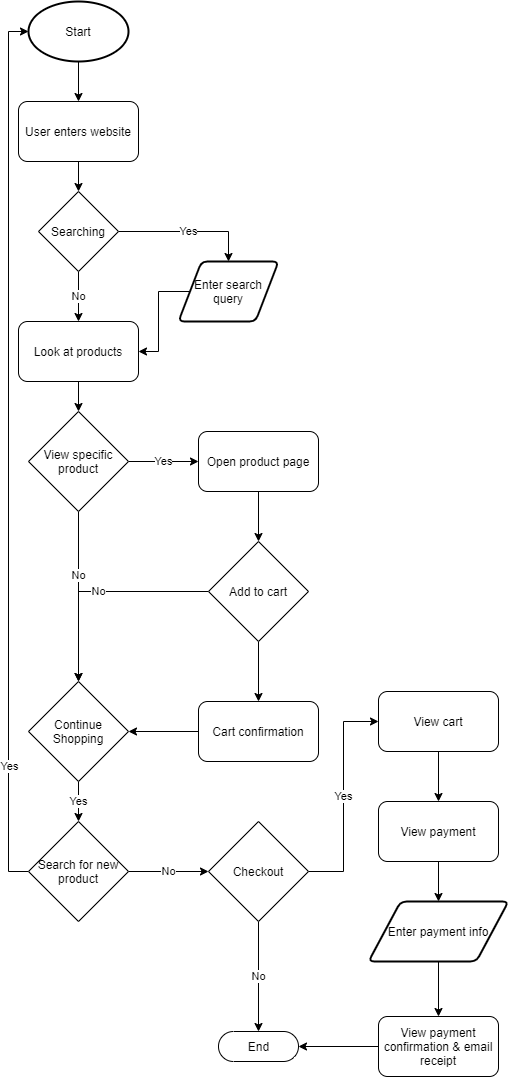

The diagram above was exported from draw.io. Its source (the exported page's mxGraphModel, read from the mxfile embedded in the PNG):
<mxGraphModel dx="1118" dy="581" grid="1" gridSize="10" guides="1" tooltips="1" connect="1" arrows="1" fold="1" page="1" pageScale="1" pageWidth="850" pageHeight="1100" math="0" shadow="0">
  <root>
    <mxCell id="0" />
    <mxCell id="1" parent="0" />
    <mxCell id="8" value="" style="edgeStyle=orthogonalEdgeStyle;rounded=0;orthogonalLoop=1;jettySize=auto;html=1;" edge="1" parent="1" source="2" target="3">
      <mxGeometry relative="1" as="geometry" />
    </mxCell>
    <mxCell id="2" value="Start" style="strokeWidth=2;html=1;shape=mxgraph.flowchart.start_1;whiteSpace=wrap;" vertex="1" parent="1">
      <mxGeometry x="50" y="10" width="100" height="60" as="geometry" />
    </mxCell>
    <mxCell id="9" value="" style="edgeStyle=orthogonalEdgeStyle;rounded=0;orthogonalLoop=1;jettySize=auto;html=1;" edge="1" parent="1" source="3" target="4">
      <mxGeometry relative="1" as="geometry" />
    </mxCell>
    <mxCell id="3" value="User enters website" style="rounded=1;whiteSpace=wrap;html=1;" vertex="1" parent="1">
      <mxGeometry x="40" y="110" width="120" height="60" as="geometry" />
    </mxCell>
    <mxCell id="10" value="Yes" style="edgeStyle=orthogonalEdgeStyle;rounded=0;orthogonalLoop=1;jettySize=auto;html=1;entryX=0.5;entryY=0;entryDx=0;entryDy=0;" edge="1" parent="1" source="4" target="6">
      <mxGeometry relative="1" as="geometry" />
    </mxCell>
    <mxCell id="11" value="No" style="edgeStyle=orthogonalEdgeStyle;rounded=0;orthogonalLoop=1;jettySize=auto;html=1;" edge="1" parent="1" source="4" target="7">
      <mxGeometry relative="1" as="geometry" />
    </mxCell>
    <mxCell id="4" value="Searching" style="rhombus;whiteSpace=wrap;html=1;" vertex="1" parent="1">
      <mxGeometry x="60" y="200" width="80" height="80" as="geometry" />
    </mxCell>
    <mxCell id="14" style="edgeStyle=orthogonalEdgeStyle;rounded=0;orthogonalLoop=1;jettySize=auto;html=1;entryX=1;entryY=0.5;entryDx=0;entryDy=0;" edge="1" parent="1" source="6" target="7">
      <mxGeometry relative="1" as="geometry">
        <mxPoint x="260" y="410" as="targetPoint" />
      </mxGeometry>
    </mxCell>
    <mxCell id="6" value="Enter search query" style="shape=parallelogram;html=1;strokeWidth=2;perimeter=parallelogramPerimeter;whiteSpace=wrap;rounded=1;arcSize=12;size=0.23;" vertex="1" parent="1">
      <mxGeometry x="200" y="270" width="100" height="60" as="geometry" />
    </mxCell>
    <mxCell id="16" value="" style="edgeStyle=orthogonalEdgeStyle;rounded=0;orthogonalLoop=1;jettySize=auto;html=1;" edge="1" parent="1" source="7" target="15">
      <mxGeometry relative="1" as="geometry" />
    </mxCell>
    <mxCell id="7" value="Look at products" style="rounded=1;whiteSpace=wrap;html=1;" vertex="1" parent="1">
      <mxGeometry x="40" y="330" width="120" height="60" as="geometry" />
    </mxCell>
    <mxCell id="18" value="Yes" style="edgeStyle=orthogonalEdgeStyle;rounded=0;orthogonalLoop=1;jettySize=auto;html=1;" edge="1" parent="1" source="15">
      <mxGeometry relative="1" as="geometry">
        <mxPoint x="220" y="470" as="targetPoint" />
      </mxGeometry>
    </mxCell>
    <mxCell id="26" style="edgeStyle=orthogonalEdgeStyle;rounded=0;orthogonalLoop=1;jettySize=auto;html=1;" edge="1" parent="1" source="15" target="25">
      <mxGeometry relative="1" as="geometry" />
    </mxCell>
    <mxCell id="31" value="No" style="edgeLabel;html=1;align=center;verticalAlign=middle;resizable=0;points=[];" vertex="1" connectable="0" parent="26">
      <mxGeometry x="-0.2588" y="-1" relative="1" as="geometry">
        <mxPoint as="offset" />
      </mxGeometry>
    </mxCell>
    <mxCell id="15" value="View specific product" style="rhombus;whiteSpace=wrap;html=1;" vertex="1" parent="1">
      <mxGeometry x="50" y="420" width="100" height="100" as="geometry" />
    </mxCell>
    <mxCell id="24" value="" style="edgeStyle=orthogonalEdgeStyle;rounded=0;orthogonalLoop=1;jettySize=auto;html=1;" edge="1" parent="1" source="22" target="23">
      <mxGeometry relative="1" as="geometry" />
    </mxCell>
    <mxCell id="22" value="Open product page" style="rounded=1;whiteSpace=wrap;html=1;" vertex="1" parent="1">
      <mxGeometry x="220" y="440" width="120" height="60" as="geometry" />
    </mxCell>
    <mxCell id="27" value="No" style="edgeStyle=orthogonalEdgeStyle;rounded=0;orthogonalLoop=1;jettySize=auto;html=1;entryX=0.5;entryY=0;entryDx=0;entryDy=0;" edge="1" parent="1" source="23" target="25">
      <mxGeometry relative="1" as="geometry" />
    </mxCell>
    <mxCell id="29" style="edgeStyle=orthogonalEdgeStyle;rounded=0;orthogonalLoop=1;jettySize=auto;html=1;entryX=0.5;entryY=0;entryDx=0;entryDy=0;" edge="1" parent="1" source="23" target="28">
      <mxGeometry relative="1" as="geometry" />
    </mxCell>
    <mxCell id="23" value="Add to cart" style="rhombus;whiteSpace=wrap;html=1;" vertex="1" parent="1">
      <mxGeometry x="230" y="550" width="100" height="100" as="geometry" />
    </mxCell>
    <mxCell id="33" value="Yes" style="edgeStyle=orthogonalEdgeStyle;rounded=0;orthogonalLoop=1;jettySize=auto;html=1;entryX=0.5;entryY=0;entryDx=0;entryDy=0;" edge="1" parent="1" source="25" target="32">
      <mxGeometry relative="1" as="geometry" />
    </mxCell>
    <mxCell id="25" value="Continue Shopping" style="rhombus;whiteSpace=wrap;html=1;" vertex="1" parent="1">
      <mxGeometry x="50" y="690" width="100" height="100" as="geometry" />
    </mxCell>
    <mxCell id="30" style="edgeStyle=orthogonalEdgeStyle;rounded=0;orthogonalLoop=1;jettySize=auto;html=1;entryX=1;entryY=0.5;entryDx=0;entryDy=0;" edge="1" parent="1" source="28" target="25">
      <mxGeometry relative="1" as="geometry" />
    </mxCell>
    <mxCell id="28" value="Cart confirmation" style="rounded=1;whiteSpace=wrap;html=1;" vertex="1" parent="1">
      <mxGeometry x="220" y="710" width="120" height="60" as="geometry" />
    </mxCell>
    <mxCell id="34" style="edgeStyle=orthogonalEdgeStyle;rounded=0;orthogonalLoop=1;jettySize=auto;html=1;exitX=0;exitY=0.5;exitDx=0;exitDy=0;entryX=0;entryY=0.5;entryDx=0;entryDy=0;entryPerimeter=0;" edge="1" parent="1" source="32" target="2">
      <mxGeometry relative="1" as="geometry">
        <mxPoint x="20" y="40" as="targetPoint" />
        <Array as="points">
          <mxPoint x="30" y="880" />
          <mxPoint x="30" y="40" />
        </Array>
      </mxGeometry>
    </mxCell>
    <mxCell id="35" value="Yes" style="edgeLabel;html=1;align=center;verticalAlign=middle;resizable=0;points=[];" vertex="1" connectable="0" parent="34">
      <mxGeometry x="-0.7136" relative="1" as="geometry">
        <mxPoint as="offset" />
      </mxGeometry>
    </mxCell>
    <mxCell id="39" value="No" style="edgeStyle=orthogonalEdgeStyle;rounded=0;orthogonalLoop=1;jettySize=auto;html=1;entryX=0;entryY=0.5;entryDx=0;entryDy=0;" edge="1" parent="1" source="32" target="38">
      <mxGeometry relative="1" as="geometry" />
    </mxCell>
    <mxCell id="32" value="Search for new product" style="rhombus;whiteSpace=wrap;html=1;" vertex="1" parent="1">
      <mxGeometry x="50" y="830" width="100" height="100" as="geometry" />
    </mxCell>
    <mxCell id="36" value="End" style="html=1;dashed=0;whitespace=wrap;shape=mxgraph.dfd.start" vertex="1" parent="1">
      <mxGeometry x="240" y="1040" width="80" height="30" as="geometry" />
    </mxCell>
    <mxCell id="40" value="No" style="edgeStyle=orthogonalEdgeStyle;rounded=0;orthogonalLoop=1;jettySize=auto;html=1;entryX=0.5;entryY=0.5;entryDx=0;entryDy=-15;entryPerimeter=0;" edge="1" parent="1" source="38" target="36">
      <mxGeometry relative="1" as="geometry" />
    </mxCell>
    <mxCell id="42" value="Yes" style="edgeStyle=orthogonalEdgeStyle;rounded=0;orthogonalLoop=1;jettySize=auto;html=1;entryX=0;entryY=0.5;entryDx=0;entryDy=0;" edge="1" parent="1" source="38" target="41">
      <mxGeometry relative="1" as="geometry" />
    </mxCell>
    <mxCell id="38" value="Checkout" style="rhombus;whiteSpace=wrap;html=1;" vertex="1" parent="1">
      <mxGeometry x="230" y="830" width="100" height="100" as="geometry" />
    </mxCell>
    <mxCell id="44" style="edgeStyle=orthogonalEdgeStyle;rounded=0;orthogonalLoop=1;jettySize=auto;html=1;entryX=0.5;entryY=0;entryDx=0;entryDy=0;" edge="1" parent="1" source="41" target="43">
      <mxGeometry relative="1" as="geometry" />
    </mxCell>
    <mxCell id="41" value="View cart" style="rounded=1;whiteSpace=wrap;html=1;" vertex="1" parent="1">
      <mxGeometry x="400" y="700" width="120" height="60" as="geometry" />
    </mxCell>
    <mxCell id="46" style="edgeStyle=orthogonalEdgeStyle;rounded=0;orthogonalLoop=1;jettySize=auto;html=1;entryX=0.5;entryY=0;entryDx=0;entryDy=0;" edge="1" parent="1" source="43" target="45">
      <mxGeometry relative="1" as="geometry" />
    </mxCell>
    <mxCell id="43" value="View payment" style="rounded=1;whiteSpace=wrap;html=1;" vertex="1" parent="1">
      <mxGeometry x="400" y="810" width="120" height="60" as="geometry" />
    </mxCell>
    <mxCell id="48" style="edgeStyle=orthogonalEdgeStyle;rounded=0;orthogonalLoop=1;jettySize=auto;html=1;entryX=0.5;entryY=0;entryDx=0;entryDy=0;" edge="1" parent="1" source="45" target="47">
      <mxGeometry relative="1" as="geometry" />
    </mxCell>
    <mxCell id="45" value="Enter payment info" style="shape=parallelogram;html=1;strokeWidth=2;perimeter=parallelogramPerimeter;whiteSpace=wrap;rounded=1;arcSize=12;size=0.23;" vertex="1" parent="1">
      <mxGeometry x="390" y="910" width="140" height="60" as="geometry" />
    </mxCell>
    <mxCell id="49" style="edgeStyle=orthogonalEdgeStyle;rounded=0;orthogonalLoop=1;jettySize=auto;html=1;entryX=1;entryY=0.5;entryDx=0;entryDy=0;entryPerimeter=0;" edge="1" parent="1" source="47" target="36">
      <mxGeometry relative="1" as="geometry" />
    </mxCell>
    <mxCell id="47" value="View payment confirmation &amp;amp; email receipt" style="rounded=1;whiteSpace=wrap;html=1;" vertex="1" parent="1">
      <mxGeometry x="400" y="1025" width="120" height="60" as="geometry" />
    </mxCell>
  </root>
</mxGraphModel>